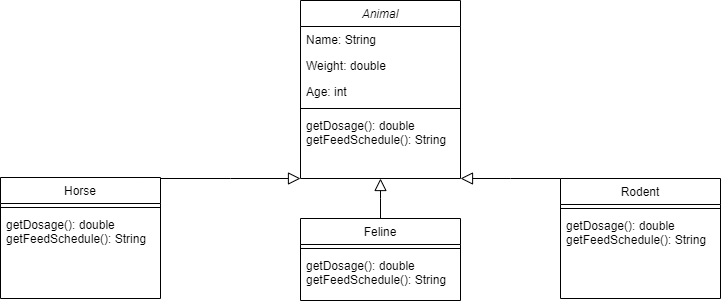

The diagram above was exported from draw.io. Its source (the exported page's mxGraphModel, read from the mxfile embedded in the PNG):
<mxGraphModel dx="880" dy="500" grid="1" gridSize="10" guides="1" tooltips="1" connect="1" arrows="1" fold="1" page="1" pageScale="1" pageWidth="827" pageHeight="1169" math="0" shadow="0">
  <root>
    <mxCell id="WIyWlLk6GJQsqaUBKTNV-0" />
    <mxCell id="WIyWlLk6GJQsqaUBKTNV-1" parent="WIyWlLk6GJQsqaUBKTNV-0" />
    <mxCell id="zkfFHV4jXpPFQw0GAbJ--0" value="Animal" style="swimlane;fontStyle=2;align=center;verticalAlign=top;childLayout=stackLayout;horizontal=1;startSize=26;horizontalStack=0;resizeParent=1;resizeLast=0;collapsible=1;marginBottom=0;rounded=0;shadow=0;strokeWidth=1;" parent="WIyWlLk6GJQsqaUBKTNV-1" vertex="1">
      <mxGeometry x="340" y="62" width="160" height="178" as="geometry">
        <mxRectangle x="230" y="140" width="160" height="26" as="alternateBounds" />
      </mxGeometry>
    </mxCell>
    <mxCell id="zkfFHV4jXpPFQw0GAbJ--1" value="Name: String" style="text;align=left;verticalAlign=top;spacingLeft=4;spacingRight=4;overflow=hidden;rotatable=0;points=[[0,0.5],[1,0.5]];portConstraint=eastwest;" parent="zkfFHV4jXpPFQw0GAbJ--0" vertex="1">
      <mxGeometry y="26" width="160" height="26" as="geometry" />
    </mxCell>
    <mxCell id="zkfFHV4jXpPFQw0GAbJ--2" value="Weight: double" style="text;align=left;verticalAlign=top;spacingLeft=4;spacingRight=4;overflow=hidden;rotatable=0;points=[[0,0.5],[1,0.5]];portConstraint=eastwest;rounded=0;shadow=0;html=0;" parent="zkfFHV4jXpPFQw0GAbJ--0" vertex="1">
      <mxGeometry y="52" width="160" height="26" as="geometry" />
    </mxCell>
    <mxCell id="zkfFHV4jXpPFQw0GAbJ--3" value="Age: int" style="text;align=left;verticalAlign=top;spacingLeft=4;spacingRight=4;overflow=hidden;rotatable=0;points=[[0,0.5],[1,0.5]];portConstraint=eastwest;rounded=0;shadow=0;html=0;" parent="zkfFHV4jXpPFQw0GAbJ--0" vertex="1">
      <mxGeometry y="78" width="160" height="26" as="geometry" />
    </mxCell>
    <mxCell id="zkfFHV4jXpPFQw0GAbJ--4" value="" style="line;html=1;strokeWidth=1;align=left;verticalAlign=middle;spacingTop=-1;spacingLeft=3;spacingRight=3;rotatable=0;labelPosition=right;points=[];portConstraint=eastwest;" parent="zkfFHV4jXpPFQw0GAbJ--0" vertex="1">
      <mxGeometry y="104" width="160" height="8" as="geometry" />
    </mxCell>
    <mxCell id="zkfFHV4jXpPFQw0GAbJ--5" value="getDosage(): double&#10;getFeedSchedule(): String" style="text;align=left;verticalAlign=top;spacingLeft=4;spacingRight=4;overflow=hidden;rotatable=0;points=[[0,0.5],[1,0.5]];portConstraint=eastwest;" parent="zkfFHV4jXpPFQw0GAbJ--0" vertex="1">
      <mxGeometry y="112" width="160" height="48" as="geometry" />
    </mxCell>
    <mxCell id="zkfFHV4jXpPFQw0GAbJ--6" value="Horse" style="swimlane;fontStyle=0;align=center;verticalAlign=top;childLayout=stackLayout;horizontal=1;startSize=26;horizontalStack=0;resizeParent=1;resizeLast=0;collapsible=1;marginBottom=0;rounded=0;shadow=0;strokeWidth=1;" parent="WIyWlLk6GJQsqaUBKTNV-1" vertex="1">
      <mxGeometry x="40" y="239" width="160" height="121" as="geometry">
        <mxRectangle x="130" y="380" width="160" height="26" as="alternateBounds" />
      </mxGeometry>
    </mxCell>
    <mxCell id="zkfFHV4jXpPFQw0GAbJ--9" value="" style="line;html=1;strokeWidth=1;align=left;verticalAlign=middle;spacingTop=-1;spacingLeft=3;spacingRight=3;rotatable=0;labelPosition=right;points=[];portConstraint=eastwest;" parent="zkfFHV4jXpPFQw0GAbJ--6" vertex="1">
      <mxGeometry y="26" width="160" height="8" as="geometry" />
    </mxCell>
    <mxCell id="nhN8PyS9ZFPdRHZxuLZB-0" value="getDosage(): double&#10;getFeedSchedule(): String" style="text;align=left;verticalAlign=top;spacingLeft=4;spacingRight=4;overflow=hidden;rotatable=0;points=[[0,0.5],[1,0.5]];portConstraint=eastwest;" vertex="1" parent="zkfFHV4jXpPFQw0GAbJ--6">
      <mxGeometry y="34" width="160" height="48" as="geometry" />
    </mxCell>
    <mxCell id="zkfFHV4jXpPFQw0GAbJ--12" value="" style="endArrow=block;endSize=10;endFill=0;shadow=0;strokeWidth=1;rounded=0;edgeStyle=elbowEdgeStyle;elbow=vertical;" parent="WIyWlLk6GJQsqaUBKTNV-1" source="zkfFHV4jXpPFQw0GAbJ--6" target="zkfFHV4jXpPFQw0GAbJ--0" edge="1">
      <mxGeometry width="160" relative="1" as="geometry">
        <mxPoint x="200" y="203" as="sourcePoint" />
        <mxPoint x="200" y="203" as="targetPoint" />
      </mxGeometry>
    </mxCell>
    <mxCell id="zkfFHV4jXpPFQw0GAbJ--13" value="Feline" style="swimlane;fontStyle=0;align=center;verticalAlign=top;childLayout=stackLayout;horizontal=1;startSize=26;horizontalStack=0;resizeParent=1;resizeLast=0;collapsible=1;marginBottom=0;rounded=0;shadow=0;strokeWidth=1;" parent="WIyWlLk6GJQsqaUBKTNV-1" vertex="1">
      <mxGeometry x="340" y="280" width="160" height="82" as="geometry">
        <mxRectangle x="340" y="380" width="170" height="26" as="alternateBounds" />
      </mxGeometry>
    </mxCell>
    <mxCell id="zkfFHV4jXpPFQw0GAbJ--15" value="" style="line;html=1;strokeWidth=1;align=left;verticalAlign=middle;spacingTop=-1;spacingLeft=3;spacingRight=3;rotatable=0;labelPosition=right;points=[];portConstraint=eastwest;" parent="zkfFHV4jXpPFQw0GAbJ--13" vertex="1">
      <mxGeometry y="26" width="160" height="8" as="geometry" />
    </mxCell>
    <mxCell id="nhN8PyS9ZFPdRHZxuLZB-1" value="getDosage(): double&#10;getFeedSchedule(): String" style="text;align=left;verticalAlign=top;spacingLeft=4;spacingRight=4;overflow=hidden;rotatable=0;points=[[0,0.5],[1,0.5]];portConstraint=eastwest;" vertex="1" parent="zkfFHV4jXpPFQw0GAbJ--13">
      <mxGeometry y="34" width="160" height="48" as="geometry" />
    </mxCell>
    <mxCell id="zkfFHV4jXpPFQw0GAbJ--16" value="" style="endArrow=block;endSize=10;endFill=0;shadow=0;strokeWidth=1;rounded=0;edgeStyle=elbowEdgeStyle;elbow=vertical;" parent="WIyWlLk6GJQsqaUBKTNV-1" source="zkfFHV4jXpPFQw0GAbJ--13" target="zkfFHV4jXpPFQw0GAbJ--0" edge="1">
      <mxGeometry width="160" relative="1" as="geometry">
        <mxPoint x="210" y="373" as="sourcePoint" />
        <mxPoint x="310" y="271" as="targetPoint" />
      </mxGeometry>
    </mxCell>
    <mxCell id="zkfFHV4jXpPFQw0GAbJ--17" value="Rodent" style="swimlane;fontStyle=0;align=center;verticalAlign=top;childLayout=stackLayout;horizontal=1;startSize=26;horizontalStack=0;resizeParent=1;resizeLast=0;collapsible=1;marginBottom=0;rounded=0;shadow=0;strokeWidth=1;" parent="WIyWlLk6GJQsqaUBKTNV-1" vertex="1">
      <mxGeometry x="600" y="240" width="160" height="120" as="geometry">
        <mxRectangle x="550" y="140" width="160" height="26" as="alternateBounds" />
      </mxGeometry>
    </mxCell>
    <mxCell id="zkfFHV4jXpPFQw0GAbJ--23" value="" style="line;html=1;strokeWidth=1;align=left;verticalAlign=middle;spacingTop=-1;spacingLeft=3;spacingRight=3;rotatable=0;labelPosition=right;points=[];portConstraint=eastwest;" parent="zkfFHV4jXpPFQw0GAbJ--17" vertex="1">
      <mxGeometry y="26" width="160" height="8" as="geometry" />
    </mxCell>
    <mxCell id="nhN8PyS9ZFPdRHZxuLZB-2" value="getDosage(): double&#10;getFeedSchedule(): String" style="text;align=left;verticalAlign=top;spacingLeft=4;spacingRight=4;overflow=hidden;rotatable=0;points=[[0,0.5],[1,0.5]];portConstraint=eastwest;" vertex="1" parent="zkfFHV4jXpPFQw0GAbJ--17">
      <mxGeometry y="34" width="160" height="48" as="geometry" />
    </mxCell>
    <mxCell id="nhN8PyS9ZFPdRHZxuLZB-3" value="" style="endArrow=block;endSize=10;endFill=0;shadow=0;strokeWidth=1;rounded=0;edgeStyle=elbowEdgeStyle;elbow=vertical;entryX=1;entryY=1;entryDx=0;entryDy=0;exitX=0;exitY=0;exitDx=0;exitDy=0;" edge="1" parent="WIyWlLk6GJQsqaUBKTNV-1" source="zkfFHV4jXpPFQw0GAbJ--17" target="zkfFHV4jXpPFQw0GAbJ--0">
      <mxGeometry width="160" relative="1" as="geometry">
        <mxPoint x="430" y="290" as="sourcePoint" />
        <mxPoint x="430" y="250" as="targetPoint" />
      </mxGeometry>
    </mxCell>
  </root>
</mxGraphModel>